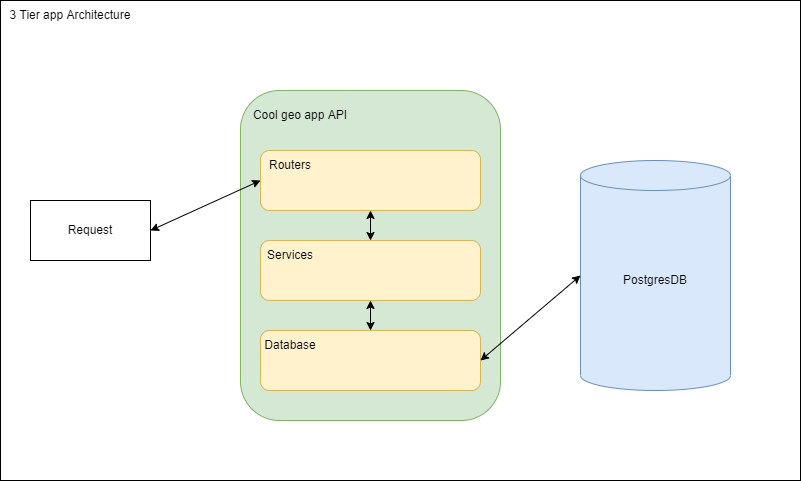

The diagram above was exported from draw.io. Its source (the exported page's mxGraphModel, read from the mxfile embedded in the PNG):
<mxGraphModel dx="1422" dy="762" grid="1" gridSize="10" guides="1" tooltips="1" connect="1" arrows="1" fold="1" page="1" pageScale="1" pageWidth="850" pageHeight="1100" math="0" shadow="0">
  <root>
    <mxCell id="0" />
    <mxCell id="1" parent="0" />
    <mxCell id="jmbZTHjKraviozfZBoRw-2" value="" style="rounded=0;whiteSpace=wrap;html=1;" vertex="1" parent="1">
      <mxGeometry x="40" y="80" width="800" height="480" as="geometry" />
    </mxCell>
    <mxCell id="jmbZTHjKraviozfZBoRw-3" value="" style="shape=cylinder3;whiteSpace=wrap;html=1;boundedLbl=1;backgroundOutline=1;size=15;fillColor=#dae8fc;strokeColor=#6c8ebf;" vertex="1" parent="1">
      <mxGeometry x="620" y="240" width="150" height="230" as="geometry" />
    </mxCell>
    <mxCell id="jmbZTHjKraviozfZBoRw-4" value="" style="rounded=1;whiteSpace=wrap;html=1;fillColor=#d5e8d4;strokeColor=#82b366;" vertex="1" parent="1">
      <mxGeometry x="280" y="170" width="260" height="330" as="geometry" />
    </mxCell>
    <mxCell id="jmbZTHjKraviozfZBoRw-5" value="Cool geo app API" style="text;html=1;strokeColor=none;fillColor=none;align=center;verticalAlign=middle;whiteSpace=wrap;rounded=0;" vertex="1" parent="1">
      <mxGeometry x="290" y="180" width="100" height="30" as="geometry" />
    </mxCell>
    <mxCell id="jmbZTHjKraviozfZBoRw-6" value="" style="rounded=1;whiteSpace=wrap;html=1;fillColor=#fff2cc;strokeColor=#d6b656;" vertex="1" parent="1">
      <mxGeometry x="300" y="230" width="220" height="60" as="geometry" />
    </mxCell>
    <mxCell id="jmbZTHjKraviozfZBoRw-7" value="Routers" style="text;html=1;strokeColor=none;fillColor=none;align=center;verticalAlign=middle;whiteSpace=wrap;rounded=0;" vertex="1" parent="1">
      <mxGeometry x="300" y="230" width="60" height="30" as="geometry" />
    </mxCell>
    <mxCell id="jmbZTHjKraviozfZBoRw-8" value="" style="rounded=1;whiteSpace=wrap;html=1;fillColor=#fff2cc;strokeColor=#d6b656;" vertex="1" parent="1">
      <mxGeometry x="300" y="320" width="220" height="60" as="geometry" />
    </mxCell>
    <mxCell id="jmbZTHjKraviozfZBoRw-9" value="Services" style="text;html=1;strokeColor=none;fillColor=none;align=center;verticalAlign=middle;whiteSpace=wrap;rounded=0;" vertex="1" parent="1">
      <mxGeometry x="300" y="320" width="60" height="30" as="geometry" />
    </mxCell>
    <mxCell id="jmbZTHjKraviozfZBoRw-10" value="" style="rounded=1;whiteSpace=wrap;html=1;fillColor=#fff2cc;strokeColor=#d6b656;" vertex="1" parent="1">
      <mxGeometry x="300" y="410" width="220" height="60" as="geometry" />
    </mxCell>
    <mxCell id="jmbZTHjKraviozfZBoRw-11" value="Database" style="text;html=1;strokeColor=none;fillColor=none;align=center;verticalAlign=middle;whiteSpace=wrap;rounded=0;" vertex="1" parent="1">
      <mxGeometry x="300" y="410" width="60" height="30" as="geometry" />
    </mxCell>
    <mxCell id="jmbZTHjKraviozfZBoRw-12" value="PostgresDB" style="text;html=1;strokeColor=none;fillColor=none;align=center;verticalAlign=middle;whiteSpace=wrap;rounded=0;" vertex="1" parent="1">
      <mxGeometry x="665" y="345" width="60" height="30" as="geometry" />
    </mxCell>
    <mxCell id="jmbZTHjKraviozfZBoRw-13" value="" style="endArrow=classic;startArrow=classic;html=1;rounded=0;entryX=0.5;entryY=0;entryDx=0;entryDy=0;exitX=0.5;exitY=1;exitDx=0;exitDy=0;" edge="1" parent="1" source="jmbZTHjKraviozfZBoRw-8" target="jmbZTHjKraviozfZBoRw-10">
      <mxGeometry width="50" height="50" relative="1" as="geometry">
        <mxPoint x="400" y="410" as="sourcePoint" />
        <mxPoint x="450" y="360" as="targetPoint" />
      </mxGeometry>
    </mxCell>
    <mxCell id="jmbZTHjKraviozfZBoRw-14" value="" style="endArrow=classic;startArrow=classic;html=1;rounded=0;entryX=0;entryY=0.5;entryDx=0;entryDy=0;entryPerimeter=0;exitX=1;exitY=0.5;exitDx=0;exitDy=0;endFill=1;" edge="1" parent="1" source="jmbZTHjKraviozfZBoRw-10" target="jmbZTHjKraviozfZBoRw-3">
      <mxGeometry width="50" height="50" relative="1" as="geometry">
        <mxPoint x="400" y="410" as="sourcePoint" />
        <mxPoint x="450" y="360" as="targetPoint" />
      </mxGeometry>
    </mxCell>
    <mxCell id="jmbZTHjKraviozfZBoRw-15" value="" style="endArrow=classic;startArrow=classic;html=1;rounded=0;exitX=0.5;exitY=1;exitDx=0;exitDy=0;entryX=0.5;entryY=0;entryDx=0;entryDy=0;" edge="1" parent="1" source="jmbZTHjKraviozfZBoRw-6" target="jmbZTHjKraviozfZBoRw-8">
      <mxGeometry width="50" height="50" relative="1" as="geometry">
        <mxPoint x="350" y="400" as="sourcePoint" />
        <mxPoint x="340" y="330" as="targetPoint" />
      </mxGeometry>
    </mxCell>
    <mxCell id="jmbZTHjKraviozfZBoRw-19" value="Request" style="rounded=0;whiteSpace=wrap;html=1;" vertex="1" parent="1">
      <mxGeometry x="70" y="280" width="120" height="60" as="geometry" />
    </mxCell>
    <mxCell id="jmbZTHjKraviozfZBoRw-20" value="" style="endArrow=classic;startArrow=classic;html=1;rounded=0;exitX=1;exitY=0.5;exitDx=0;exitDy=0;entryX=0;entryY=0.5;entryDx=0;entryDy=0;" edge="1" parent="1" source="jmbZTHjKraviozfZBoRw-19" target="jmbZTHjKraviozfZBoRw-6">
      <mxGeometry width="50" height="50" relative="1" as="geometry">
        <mxPoint x="400" y="410" as="sourcePoint" />
        <mxPoint x="450" y="360" as="targetPoint" />
      </mxGeometry>
    </mxCell>
    <mxCell id="jmbZTHjKraviozfZBoRw-21" value="3 Tier app Architecture" style="text;html=1;strokeColor=none;fillColor=none;align=center;verticalAlign=middle;whiteSpace=wrap;rounded=0;" vertex="1" parent="1">
      <mxGeometry x="40" y="80" width="140" height="30" as="geometry" />
    </mxCell>
  </root>
</mxGraphModel>